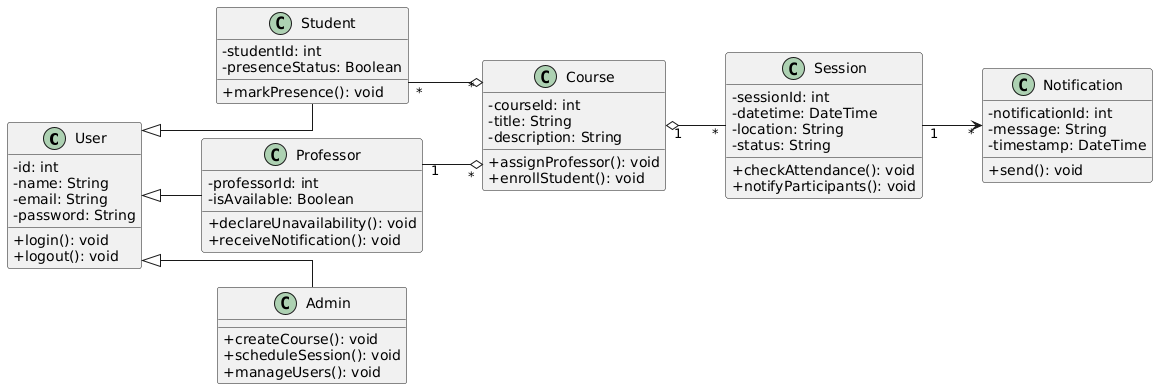

The diagram above was rendered by PlantUML. Its source (embedded in the PNG):
@startuml
' Remove all icons
skinparam classAttributeIconSize 0


' Layout orientation
left to right direction
skinparam linetype ortho

' Base class
class User {
  - id: int
  - name: String
  - email: String
  - password: String
  + login(): void
  + logout(): void
}

' Subclasses
class Student {
  - studentId: int
  - presenceStatus: Boolean
  + markPresence(): void
}

class Professor {
  - professorId: int
  - isAvailable: Boolean
  + declareUnavailability(): void
  + receiveNotification(): void
}

class Admin {
  + createCourse(): void
  + scheduleSession(): void
  + manageUsers(): void
}

' Other core classes
class Course {
  - courseId: int
  - title: String
  - description: String
  + assignProfessor(): void
  + enrollStudent(): void
}

class Session {
  - sessionId: int
  - datetime: DateTime
  - location: String
  - status: String
  + checkAttendance(): void
  + notifyParticipants(): void
}

class Notification {
  - notificationId: int
  - message: String
  - timestamp: DateTime
  + send(): void
}

' Inheritance
User <|-- Student
User <|-- Professor
User <|-- Admin

' Associations
Course "1" o-- "*" Session 
Student "*" --o "*" Course 
Professor "1" --o "*" Course 
Session "1" --> "*" Notification
@enduml